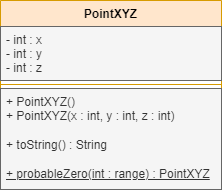

The diagram above was exported from draw.io. Its source (the exported page's mxGraphModel, read from the mxfile embedded in the PNG):
<mxGraphModel dx="886" dy="493" grid="0" gridSize="10" guides="1" tooltips="1" connect="1" arrows="1" fold="1" page="1" pageScale="1" pageWidth="850" pageHeight="1100" math="0" shadow="0">
  <root>
    <mxCell id="0" />
    <mxCell id="1" parent="0" />
    <mxCell id="CP_M0pZhXI57BkMtn6M_-1" value="PointXYZ" style="swimlane;fontStyle=1;align=center;verticalAlign=top;childLayout=stackLayout;horizontal=1;startSize=26;horizontalStack=0;resizeParent=1;resizeParentMax=0;resizeLast=0;collapsible=1;marginBottom=0;fillColor=#ffe6cc;strokeColor=#d79b00;" vertex="1" parent="1">
      <mxGeometry x="315" y="134" width="221" height="189" as="geometry">
        <mxRectangle x="335" y="154" width="88" height="26" as="alternateBounds" />
      </mxGeometry>
    </mxCell>
    <mxCell id="CP_M0pZhXI57BkMtn6M_-2" value="- int : x&#10;- int : y&#10;- int : z" style="text;strokeColor=#666666;fillColor=#f5f5f5;align=left;verticalAlign=top;spacingLeft=4;spacingRight=4;overflow=hidden;rotatable=0;points=[[0,0.5],[1,0.5]];portConstraint=eastwest;fontColor=#333333;" vertex="1" parent="CP_M0pZhXI57BkMtn6M_-1">
      <mxGeometry y="26" width="221" height="54" as="geometry" />
    </mxCell>
    <mxCell id="CP_M0pZhXI57BkMtn6M_-3" value="" style="line;strokeWidth=1;fillColor=none;align=left;verticalAlign=middle;spacingTop=-1;spacingLeft=3;spacingRight=3;rotatable=0;labelPosition=right;points=[];portConstraint=eastwest;strokeColor=inherit;" vertex="1" parent="CP_M0pZhXI57BkMtn6M_-1">
      <mxGeometry y="80" width="221" height="8" as="geometry" />
    </mxCell>
    <mxCell id="CP_M0pZhXI57BkMtn6M_-4" value="+ PointXYZ()&lt;br&gt;+ PointXYZ(x : int, y : int, z : int)&lt;br&gt;&lt;br&gt;+ toString() : String&lt;br&gt;&lt;br&gt;&lt;u&gt;+ probableZero(int : range) : PointXYZ&lt;/u&gt;" style="text;strokeColor=#666666;fillColor=#f5f5f5;align=left;verticalAlign=top;spacingLeft=4;spacingRight=4;overflow=hidden;rotatable=0;points=[[0,0.5],[1,0.5]];portConstraint=eastwest;html=1;fontColor=#333333;" vertex="1" parent="CP_M0pZhXI57BkMtn6M_-1">
      <mxGeometry y="88" width="221" height="101" as="geometry" />
    </mxCell>
  </root>
</mxGraphModel>